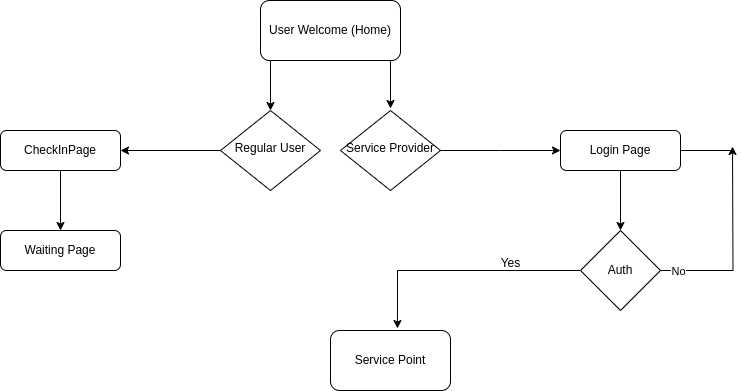

The diagram above was exported from draw.io. Its source (the exported page's mxGraphModel, read from the mxfile embedded in the PNG):
<mxGraphModel dx="808" dy="459" grid="1" gridSize="10" guides="1" tooltips="1" connect="1" arrows="1" fold="1" page="1" pageScale="1" pageWidth="827" pageHeight="1169" math="0" shadow="0">
  <root>
    <mxCell id="WIyWlLk6GJQsqaUBKTNV-0" />
    <mxCell id="WIyWlLk6GJQsqaUBKTNV-1" parent="WIyWlLk6GJQsqaUBKTNV-0" />
    <mxCell id="XsVAaZn5yHfIUoEgOZsZ-25" style="edgeStyle=orthogonalEdgeStyle;rounded=0;orthogonalLoop=1;jettySize=auto;html=1;entryX=0.5;entryY=0;entryDx=0;entryDy=0;" parent="WIyWlLk6GJQsqaUBKTNV-1" edge="1">
      <mxGeometry relative="1" as="geometry">
        <mxPoint x="466" y="50" as="sourcePoint" />
        <mxPoint x="470" y="118" as="targetPoint" />
        <Array as="points">
          <mxPoint x="470" y="50" />
        </Array>
      </mxGeometry>
    </mxCell>
    <mxCell id="XsVAaZn5yHfIUoEgOZsZ-6" style="edgeStyle=orthogonalEdgeStyle;rounded=0;orthogonalLoop=1;jettySize=auto;html=1;exitX=0.5;exitY=1;exitDx=0;exitDy=0;entryX=0.5;entryY=0;entryDx=0;entryDy=0;" parent="WIyWlLk6GJQsqaUBKTNV-1" source="WIyWlLk6GJQsqaUBKTNV-3" target="WIyWlLk6GJQsqaUBKTNV-6" edge="1">
      <mxGeometry relative="1" as="geometry">
        <Array as="points">
          <mxPoint x="350" y="50" />
        </Array>
      </mxGeometry>
    </mxCell>
    <mxCell id="WIyWlLk6GJQsqaUBKTNV-3" value="User Welcome (Home)" style="rounded=1;whiteSpace=wrap;html=1;fontSize=12;glass=0;strokeWidth=1;shadow=0;" parent="WIyWlLk6GJQsqaUBKTNV-1" vertex="1">
      <mxGeometry x="340" y="10" width="140" height="60" as="geometry" />
    </mxCell>
    <mxCell id="XsVAaZn5yHfIUoEgOZsZ-16" style="edgeStyle=orthogonalEdgeStyle;rounded=0;orthogonalLoop=1;jettySize=auto;html=1;exitX=0;exitY=0.5;exitDx=0;exitDy=0;" parent="WIyWlLk6GJQsqaUBKTNV-1" source="WIyWlLk6GJQsqaUBKTNV-6" edge="1">
      <mxGeometry relative="1" as="geometry">
        <mxPoint x="200" y="160" as="targetPoint" />
      </mxGeometry>
    </mxCell>
    <mxCell id="WIyWlLk6GJQsqaUBKTNV-6" value="Regular User" style="rhombus;whiteSpace=wrap;html=1;shadow=0;fontFamily=Helvetica;fontSize=12;align=center;strokeWidth=1;spacing=6;spacingTop=-4;" parent="WIyWlLk6GJQsqaUBKTNV-1" vertex="1">
      <mxGeometry x="300" y="120" width="100" height="80" as="geometry" />
    </mxCell>
    <mxCell id="XsVAaZn5yHfIUoEgOZsZ-3" value="" style="edgeStyle=orthogonalEdgeStyle;rounded=0;orthogonalLoop=1;jettySize=auto;html=1;" parent="WIyWlLk6GJQsqaUBKTNV-1" source="WIyWlLk6GJQsqaUBKTNV-7" target="XsVAaZn5yHfIUoEgOZsZ-2" edge="1">
      <mxGeometry relative="1" as="geometry" />
    </mxCell>
    <mxCell id="WIyWlLk6GJQsqaUBKTNV-7" value="CheckInPage" style="rounded=1;whiteSpace=wrap;html=1;fontSize=12;glass=0;strokeWidth=1;shadow=0;" parent="WIyWlLk6GJQsqaUBKTNV-1" vertex="1">
      <mxGeometry x="80" y="140" width="120" height="40" as="geometry" />
    </mxCell>
    <mxCell id="XsVAaZn5yHfIUoEgOZsZ-2" value="Waiting Page" style="rounded=1;whiteSpace=wrap;html=1;fontSize=12;glass=0;strokeWidth=1;shadow=0;" parent="WIyWlLk6GJQsqaUBKTNV-1" vertex="1">
      <mxGeometry x="80" y="240" width="120" height="40" as="geometry" />
    </mxCell>
    <mxCell id="XsVAaZn5yHfIUoEgOZsZ-10" value="" style="edgeStyle=orthogonalEdgeStyle;rounded=0;orthogonalLoop=1;jettySize=auto;html=1;entryX=0.5;entryY=0;entryDx=0;entryDy=0;" parent="WIyWlLk6GJQsqaUBKTNV-1" source="XsVAaZn5yHfIUoEgOZsZ-9" target="XsVAaZn5yHfIUoEgOZsZ-9" edge="1">
      <mxGeometry relative="1" as="geometry">
        <Array as="points">
          <mxPoint x="460" y="120" />
        </Array>
      </mxGeometry>
    </mxCell>
    <mxCell id="XsVAaZn5yHfIUoEgOZsZ-14" style="edgeStyle=orthogonalEdgeStyle;rounded=0;orthogonalLoop=1;jettySize=auto;html=1;exitX=1;exitY=0.5;exitDx=0;exitDy=0;" parent="WIyWlLk6GJQsqaUBKTNV-1" source="XsVAaZn5yHfIUoEgOZsZ-9" edge="1">
      <mxGeometry relative="1" as="geometry">
        <mxPoint x="640" y="160" as="targetPoint" />
      </mxGeometry>
    </mxCell>
    <mxCell id="XsVAaZn5yHfIUoEgOZsZ-9" value="Service Provider" style="rhombus;whiteSpace=wrap;html=1;shadow=0;fontFamily=Helvetica;fontSize=12;align=center;strokeWidth=1;spacing=6;spacingTop=-4;" parent="WIyWlLk6GJQsqaUBKTNV-1" vertex="1">
      <mxGeometry x="420" y="120" width="100" height="80" as="geometry" />
    </mxCell>
    <mxCell id="XsVAaZn5yHfIUoEgOZsZ-17" style="edgeStyle=orthogonalEdgeStyle;rounded=0;orthogonalLoop=1;jettySize=auto;html=1;" parent="WIyWlLk6GJQsqaUBKTNV-1" source="XsVAaZn5yHfIUoEgOZsZ-15" target="XsVAaZn5yHfIUoEgOZsZ-18" edge="1">
      <mxGeometry relative="1" as="geometry">
        <mxPoint x="700" y="240" as="targetPoint" />
      </mxGeometry>
    </mxCell>
    <mxCell id="XsVAaZn5yHfIUoEgOZsZ-15" value="Login Page" style="rounded=1;whiteSpace=wrap;html=1;fontSize=12;glass=0;strokeWidth=1;shadow=0;" parent="WIyWlLk6GJQsqaUBKTNV-1" vertex="1">
      <mxGeometry x="640" y="140" width="120" height="40" as="geometry" />
    </mxCell>
    <mxCell id="XsVAaZn5yHfIUoEgOZsZ-19" style="edgeStyle=orthogonalEdgeStyle;rounded=0;orthogonalLoop=1;jettySize=auto;html=1;entryX=0.558;entryY=-0.033;entryDx=0;entryDy=0;entryPerimeter=0;" parent="WIyWlLk6GJQsqaUBKTNV-1" source="XsVAaZn5yHfIUoEgOZsZ-18" target="XsVAaZn5yHfIUoEgOZsZ-21" edge="1">
      <mxGeometry relative="1" as="geometry">
        <mxPoint x="520" y="280" as="targetPoint" />
      </mxGeometry>
    </mxCell>
    <mxCell id="XsVAaZn5yHfIUoEgOZsZ-18" value="Auth" style="rhombus;whiteSpace=wrap;html=1;" parent="WIyWlLk6GJQsqaUBKTNV-1" vertex="1">
      <mxGeometry x="660" y="240" width="80" height="80" as="geometry" />
    </mxCell>
    <mxCell id="XsVAaZn5yHfIUoEgOZsZ-20" value="Yes" style="text;html=1;align=center;verticalAlign=middle;resizable=0;points=[];autosize=1;strokeColor=none;fillColor=none;" parent="WIyWlLk6GJQsqaUBKTNV-1" vertex="1">
      <mxGeometry x="570" y="258" width="40" height="30" as="geometry" />
    </mxCell>
    <mxCell id="XsVAaZn5yHfIUoEgOZsZ-21" value="Service Point" style="rounded=1;whiteSpace=wrap;html=1;" parent="WIyWlLk6GJQsqaUBKTNV-1" vertex="1">
      <mxGeometry x="410" y="340" width="120" height="60" as="geometry" />
    </mxCell>
    <mxCell id="XsVAaZn5yHfIUoEgOZsZ-47" style="edgeStyle=orthogonalEdgeStyle;rounded=0;orthogonalLoop=1;jettySize=auto;html=1;exitX=1;exitY=0.5;exitDx=0;exitDy=0;targetPerimeterSpacing=6;" parent="WIyWlLk6GJQsqaUBKTNV-1" source="XsVAaZn5yHfIUoEgOZsZ-18" edge="1">
      <mxGeometry relative="1" as="geometry">
        <mxPoint x="812" y="156" as="targetPoint" />
      </mxGeometry>
    </mxCell>
    <mxCell id="XsVAaZn5yHfIUoEgOZsZ-50" value="No" style="edgeLabel;html=1;align=center;verticalAlign=middle;resizable=0;points=[];" parent="XsVAaZn5yHfIUoEgOZsZ-47" connectable="0" vertex="1">
      <mxGeometry x="-0.827" relative="1" as="geometry">
        <mxPoint as="offset" />
      </mxGeometry>
    </mxCell>
    <mxCell id="XsVAaZn5yHfIUoEgOZsZ-49" value="" style="endArrow=none;html=1;rounded=0;exitX=1;exitY=0.5;exitDx=0;exitDy=0;" parent="WIyWlLk6GJQsqaUBKTNV-1" source="XsVAaZn5yHfIUoEgOZsZ-15" edge="1">
      <mxGeometry width="50" height="50" relative="1" as="geometry">
        <mxPoint x="760" y="210" as="sourcePoint" />
        <mxPoint x="810" y="160" as="targetPoint" />
      </mxGeometry>
    </mxCell>
  </root>
</mxGraphModel>